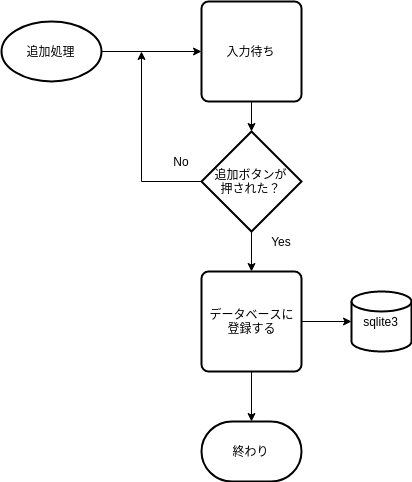

The diagram above was exported from draw.io. Its source (the exported page's mxGraphModel, read from the mxfile embedded in the PNG):
<mxGraphModel dx="1338" dy="711" grid="1" gridSize="10" guides="1" tooltips="1" connect="1" arrows="1" fold="1" page="1" pageScale="1" pageWidth="827" pageHeight="1169" math="0" shadow="0">
  <root>
    <mxCell id="zXpoLa1j1IZ0VplMp-90-0" />
    <mxCell id="zXpoLa1j1IZ0VplMp-90-1" parent="zXpoLa1j1IZ0VplMp-90-0" />
    <mxCell id="YT85kP9cNTz8fx2zferz-15" style="edgeStyle=orthogonalEdgeStyle;rounded=0;orthogonalLoop=1;jettySize=auto;html=1;exitX=1;exitY=0.5;exitDx=0;exitDy=0;exitPerimeter=0;" edge="1" parent="zXpoLa1j1IZ0VplMp-90-1" source="YT85kP9cNTz8fx2zferz-0" target="YT85kP9cNTz8fx2zferz-1">
      <mxGeometry relative="1" as="geometry" />
    </mxCell>
    <mxCell id="YT85kP9cNTz8fx2zferz-0" value="追加処理" style="strokeWidth=2;html=1;shape=mxgraph.flowchart.start_1;whiteSpace=wrap;" vertex="1" parent="zXpoLa1j1IZ0VplMp-90-1">
      <mxGeometry x="120" y="90" width="100" height="60" as="geometry" />
    </mxCell>
    <mxCell id="YT85kP9cNTz8fx2zferz-6" style="edgeStyle=orthogonalEdgeStyle;rounded=0;orthogonalLoop=1;jettySize=auto;html=1;exitX=0.5;exitY=1;exitDx=0;exitDy=0;" edge="1" parent="zXpoLa1j1IZ0VplMp-90-1" source="YT85kP9cNTz8fx2zferz-1" target="YT85kP9cNTz8fx2zferz-5">
      <mxGeometry relative="1" as="geometry" />
    </mxCell>
    <mxCell id="YT85kP9cNTz8fx2zferz-1" value="入力待ち" style="rounded=1;whiteSpace=wrap;html=1;absoluteArcSize=1;arcSize=14;strokeWidth=2;" vertex="1" parent="zXpoLa1j1IZ0VplMp-90-1">
      <mxGeometry x="320" y="70" width="100" height="100" as="geometry" />
    </mxCell>
    <mxCell id="YT85kP9cNTz8fx2zferz-2" value="sqlite3" style="strokeWidth=2;html=1;shape=mxgraph.flowchart.database;whiteSpace=wrap;" vertex="1" parent="zXpoLa1j1IZ0VplMp-90-1">
      <mxGeometry x="470" y="360" width="60" height="60" as="geometry" />
    </mxCell>
    <mxCell id="YT85kP9cNTz8fx2zferz-7" style="edgeStyle=orthogonalEdgeStyle;rounded=0;orthogonalLoop=1;jettySize=auto;html=1;exitX=0;exitY=0.5;exitDx=0;exitDy=0;exitPerimeter=0;" edge="1" parent="zXpoLa1j1IZ0VplMp-90-1" source="YT85kP9cNTz8fx2zferz-5">
      <mxGeometry relative="1" as="geometry">
        <mxPoint x="260" y="120" as="targetPoint" />
        <Array as="points">
          <mxPoint x="260" y="250" />
        </Array>
      </mxGeometry>
    </mxCell>
    <mxCell id="YT85kP9cNTz8fx2zferz-10" style="edgeStyle=orthogonalEdgeStyle;rounded=0;orthogonalLoop=1;jettySize=auto;html=1;exitX=0.5;exitY=1;exitDx=0;exitDy=0;exitPerimeter=0;entryX=0.5;entryY=0;entryDx=0;entryDy=0;" edge="1" parent="zXpoLa1j1IZ0VplMp-90-1" source="YT85kP9cNTz8fx2zferz-5" target="YT85kP9cNTz8fx2zferz-8">
      <mxGeometry relative="1" as="geometry" />
    </mxCell>
    <mxCell id="YT85kP9cNTz8fx2zferz-5" value="追加ボタンが&lt;br&gt;押された？" style="strokeWidth=2;html=1;shape=mxgraph.flowchart.decision;whiteSpace=wrap;" vertex="1" parent="zXpoLa1j1IZ0VplMp-90-1">
      <mxGeometry x="320" y="200" width="100" height="100" as="geometry" />
    </mxCell>
    <mxCell id="YT85kP9cNTz8fx2zferz-9" style="edgeStyle=orthogonalEdgeStyle;rounded=0;orthogonalLoop=1;jettySize=auto;html=1;exitX=1;exitY=0.5;exitDx=0;exitDy=0;" edge="1" parent="zXpoLa1j1IZ0VplMp-90-1" source="YT85kP9cNTz8fx2zferz-8" target="YT85kP9cNTz8fx2zferz-2">
      <mxGeometry relative="1" as="geometry" />
    </mxCell>
    <mxCell id="YT85kP9cNTz8fx2zferz-14" style="edgeStyle=orthogonalEdgeStyle;rounded=0;orthogonalLoop=1;jettySize=auto;html=1;exitX=0.5;exitY=1;exitDx=0;exitDy=0;entryX=0.5;entryY=0;entryDx=0;entryDy=0;entryPerimeter=0;" edge="1" parent="zXpoLa1j1IZ0VplMp-90-1" source="YT85kP9cNTz8fx2zferz-8" target="YT85kP9cNTz8fx2zferz-13">
      <mxGeometry relative="1" as="geometry" />
    </mxCell>
    <mxCell id="YT85kP9cNTz8fx2zferz-8" value="データベースに&lt;br&gt;登録する" style="rounded=1;whiteSpace=wrap;html=1;absoluteArcSize=1;arcSize=14;strokeWidth=2;" vertex="1" parent="zXpoLa1j1IZ0VplMp-90-1">
      <mxGeometry x="320" y="340" width="100" height="100" as="geometry" />
    </mxCell>
    <mxCell id="YT85kP9cNTz8fx2zferz-11" value="Yes" style="text;html=1;strokeColor=none;fillColor=none;align=center;verticalAlign=middle;whiteSpace=wrap;rounded=0;" vertex="1" parent="zXpoLa1j1IZ0VplMp-90-1">
      <mxGeometry x="380" y="300" width="40" height="20" as="geometry" />
    </mxCell>
    <mxCell id="YT85kP9cNTz8fx2zferz-12" value="No" style="text;html=1;strokeColor=none;fillColor=none;align=center;verticalAlign=middle;whiteSpace=wrap;rounded=0;" vertex="1" parent="zXpoLa1j1IZ0VplMp-90-1">
      <mxGeometry x="280" y="220" width="40" height="20" as="geometry" />
    </mxCell>
    <mxCell id="YT85kP9cNTz8fx2zferz-13" value="終わり" style="strokeWidth=2;html=1;shape=mxgraph.flowchart.terminator;whiteSpace=wrap;" vertex="1" parent="zXpoLa1j1IZ0VplMp-90-1">
      <mxGeometry x="320" y="490" width="100" height="60" as="geometry" />
    </mxCell>
  </root>
</mxGraphModel>